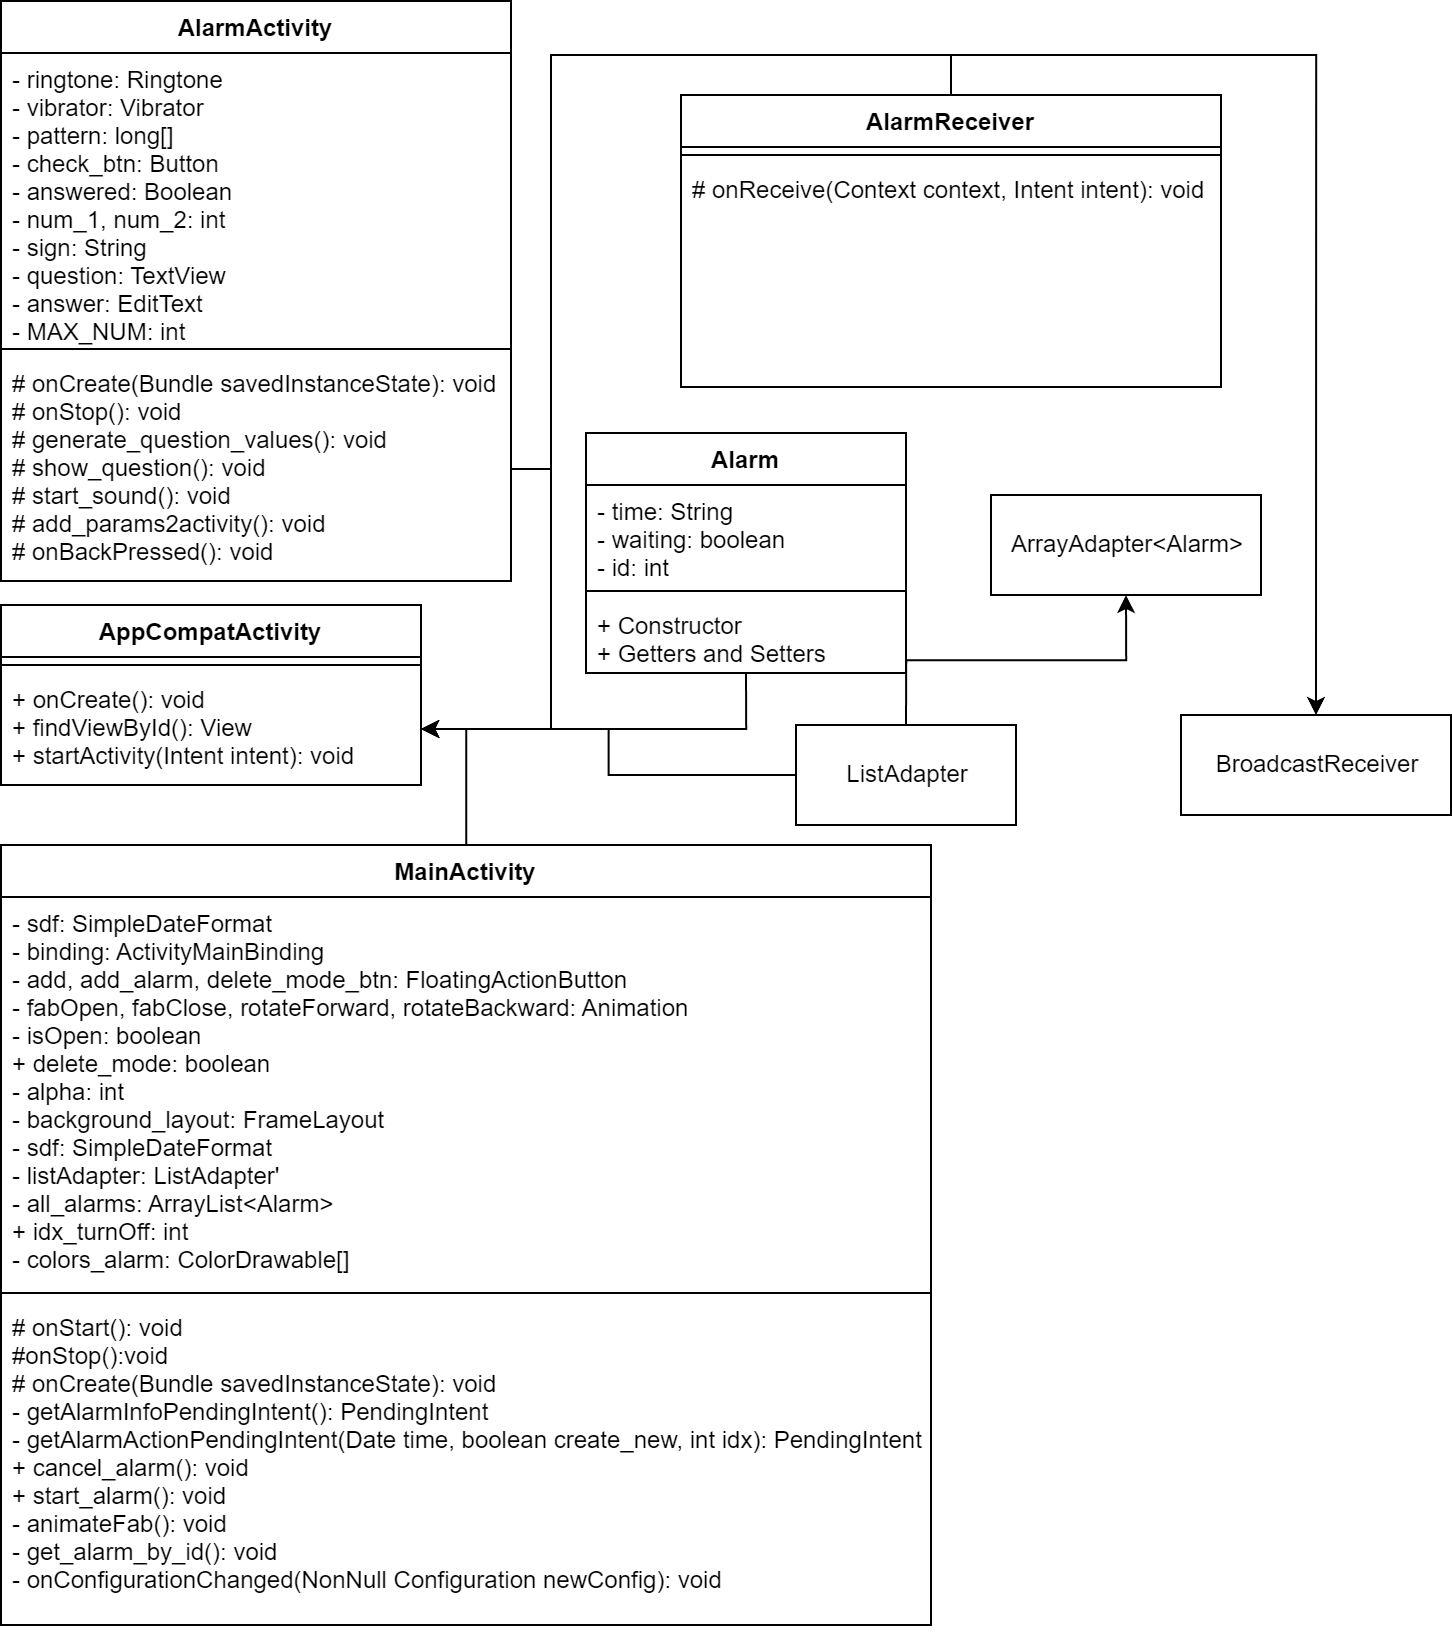

The diagram above was exported from draw.io. Its source (the exported page's mxGraphModel, read from the mxfile embedded in the PNG):
<mxGraphModel dx="2927" dy="1242" grid="1" gridSize="10" guides="1" tooltips="1" connect="1" arrows="1" fold="1" page="1" pageScale="1" pageWidth="827" pageHeight="1169" math="0" shadow="0">
  <root>
    <mxCell id="WIyWlLk6GJQsqaUBKTNV-0" />
    <mxCell id="WIyWlLk6GJQsqaUBKTNV-1" parent="WIyWlLk6GJQsqaUBKTNV-0" />
    <mxCell id="NL6j-A82V8wJpPDgZGDR-0" style="edgeStyle=orthogonalEdgeStyle;rounded=0;orthogonalLoop=1;jettySize=auto;html=1;entryX=1;entryY=0.5;entryDx=0;entryDy=0;" parent="WIyWlLk6GJQsqaUBKTNV-1" source="NL6j-A82V8wJpPDgZGDR-1" target="NL6j-A82V8wJpPDgZGDR-7" edge="1">
      <mxGeometry relative="1" as="geometry">
        <mxPoint x="-587.5" y="340" as="targetPoint" />
      </mxGeometry>
    </mxCell>
    <mxCell id="NL6j-A82V8wJpPDgZGDR-1" value="MainActivity" style="swimlane;fontStyle=1;align=center;verticalAlign=top;childLayout=stackLayout;horizontal=1;startSize=26;horizontalStack=0;resizeParent=1;resizeParentMax=0;resizeLast=0;collapsible=1;marginBottom=0;" parent="WIyWlLk6GJQsqaUBKTNV-1" vertex="1">
      <mxGeometry x="-820" y="505" width="465" height="390" as="geometry" />
    </mxCell>
    <mxCell id="NL6j-A82V8wJpPDgZGDR-2" value="- sdf: SimpleDateFormat&#10;- binding: ActivityMainBinding&#10;- add, add_alarm, delete_mode_btn: FloatingActionButton&#10;- fabOpen, fabClose, rotateForward, rotateBackward: Animation&#10;- isOpen: boolean&#10;+ delete_mode: boolean&#10;- alpha: int&#10;- background_layout: FrameLayout&#10;- sdf: SimpleDateFormat&#10;- listAdapter: ListAdapter'&#10;- all_alarms: ArrayList&lt;Alarm&gt;&#10;+ idx_turnOff: int&#10;- colors_alarm: ColorDrawable[]&#10;" style="text;strokeColor=none;fillColor=none;align=left;verticalAlign=top;spacingLeft=4;spacingRight=4;overflow=hidden;rotatable=0;points=[[0,0.5],[1,0.5]];portConstraint=eastwest;" parent="NL6j-A82V8wJpPDgZGDR-1" vertex="1">
      <mxGeometry y="26" width="465" height="194" as="geometry" />
    </mxCell>
    <mxCell id="NL6j-A82V8wJpPDgZGDR-3" value="" style="line;strokeWidth=1;fillColor=none;align=left;verticalAlign=middle;spacingTop=-1;spacingLeft=3;spacingRight=3;rotatable=0;labelPosition=right;points=[];portConstraint=eastwest;" parent="NL6j-A82V8wJpPDgZGDR-1" vertex="1">
      <mxGeometry y="220" width="465" height="8" as="geometry" />
    </mxCell>
    <mxCell id="NL6j-A82V8wJpPDgZGDR-4" value="# onStart(): void&#10;#onStop():void&#10;# onCreate(Bundle savedInstanceState): void&#10;- getAlarmInfoPendingIntent(): PendingIntent&#10;- getAlarmActionPendingIntent(Date time, boolean create_new, int idx): PendingIntent&#10;+ cancel_alarm(): void&#10;+ start_alarm(): void&#10;- animateFab(): void&#10;- get_alarm_by_id(): void&#10;- onConfigurationChanged(NonNull Configuration newConfig): void&#10;" style="text;strokeColor=none;fillColor=none;align=left;verticalAlign=top;spacingLeft=4;spacingRight=4;overflow=hidden;rotatable=0;points=[[0,0.5],[1,0.5]];portConstraint=eastwest;" parent="NL6j-A82V8wJpPDgZGDR-1" vertex="1">
      <mxGeometry y="228" width="465" height="162" as="geometry" />
    </mxCell>
    <mxCell id="NL6j-A82V8wJpPDgZGDR-5" value="AppCompatActivity" style="swimlane;fontStyle=1;align=center;verticalAlign=top;childLayout=stackLayout;horizontal=1;startSize=26;horizontalStack=0;resizeParent=1;resizeParentMax=0;resizeLast=0;collapsible=1;marginBottom=0;" parent="WIyWlLk6GJQsqaUBKTNV-1" vertex="1">
      <mxGeometry x="-820" y="385" width="210" height="90" as="geometry" />
    </mxCell>
    <mxCell id="NL6j-A82V8wJpPDgZGDR-6" value="" style="line;strokeWidth=1;fillColor=none;align=left;verticalAlign=middle;spacingTop=-1;spacingLeft=3;spacingRight=3;rotatable=0;labelPosition=right;points=[];portConstraint=eastwest;" parent="NL6j-A82V8wJpPDgZGDR-5" vertex="1">
      <mxGeometry y="26" width="210" height="8" as="geometry" />
    </mxCell>
    <mxCell id="NL6j-A82V8wJpPDgZGDR-7" value="+ onCreate(): void&#10;+ findViewById(): View&#10;+ startActivity(Intent intent): void" style="text;strokeColor=none;fillColor=none;align=left;verticalAlign=top;spacingLeft=4;spacingRight=4;overflow=hidden;rotatable=0;points=[[0,0.5],[1,0.5]];portConstraint=eastwest;" parent="NL6j-A82V8wJpPDgZGDR-5" vertex="1">
      <mxGeometry y="34" width="210" height="56" as="geometry" />
    </mxCell>
    <mxCell id="NL6j-A82V8wJpPDgZGDR-8" style="edgeStyle=orthogonalEdgeStyle;rounded=0;orthogonalLoop=1;jettySize=auto;html=1;exitX=0.5;exitY=1;exitDx=0;exitDy=0;entryX=1;entryY=0.5;entryDx=0;entryDy=0;" parent="WIyWlLk6GJQsqaUBKTNV-1" source="NL6j-A82V8wJpPDgZGDR-9" target="NL6j-A82V8wJpPDgZGDR-7" edge="1">
      <mxGeometry relative="1" as="geometry" />
    </mxCell>
    <mxCell id="NL6j-A82V8wJpPDgZGDR-9" value="Alarm" style="swimlane;fontStyle=1;align=center;verticalAlign=top;childLayout=stackLayout;horizontal=1;startSize=26;horizontalStack=0;resizeParent=1;resizeParentMax=0;resizeLast=0;collapsible=1;marginBottom=0;" parent="WIyWlLk6GJQsqaUBKTNV-1" vertex="1">
      <mxGeometry x="-527.5" y="299" width="160" height="120" as="geometry" />
    </mxCell>
    <mxCell id="NL6j-A82V8wJpPDgZGDR-10" value="- time: String&#10;- waiting: boolean&#10;- id: int" style="text;strokeColor=none;fillColor=none;align=left;verticalAlign=top;spacingLeft=4;spacingRight=4;overflow=hidden;rotatable=0;points=[[0,0.5],[1,0.5]];portConstraint=eastwest;" parent="NL6j-A82V8wJpPDgZGDR-9" vertex="1">
      <mxGeometry y="26" width="160" height="49" as="geometry" />
    </mxCell>
    <mxCell id="NL6j-A82V8wJpPDgZGDR-11" value="" style="line;strokeWidth=1;fillColor=none;align=left;verticalAlign=middle;spacingTop=-1;spacingLeft=3;spacingRight=3;rotatable=0;labelPosition=right;points=[];portConstraint=eastwest;" parent="NL6j-A82V8wJpPDgZGDR-9" vertex="1">
      <mxGeometry y="75" width="160" height="8" as="geometry" />
    </mxCell>
    <mxCell id="NL6j-A82V8wJpPDgZGDR-12" value="+ Constructor&#10;+ Getters and Setters" style="text;strokeColor=none;fillColor=none;align=left;verticalAlign=top;spacingLeft=4;spacingRight=4;overflow=hidden;rotatable=0;points=[[0,0.5],[1,0.5]];portConstraint=eastwest;" parent="NL6j-A82V8wJpPDgZGDR-9" vertex="1">
      <mxGeometry y="83" width="160" height="37" as="geometry" />
    </mxCell>
    <mxCell id="NL6j-A82V8wJpPDgZGDR-13" style="edgeStyle=orthogonalEdgeStyle;rounded=0;orthogonalLoop=1;jettySize=auto;html=1;exitX=0.5;exitY=0;exitDx=0;exitDy=0;entryX=0.5;entryY=1;entryDx=0;entryDy=0;" parent="WIyWlLk6GJQsqaUBKTNV-1" source="NL6j-A82V8wJpPDgZGDR-15" target="NL6j-A82V8wJpPDgZGDR-16" edge="1">
      <mxGeometry relative="1" as="geometry" />
    </mxCell>
    <mxCell id="NL6j-A82V8wJpPDgZGDR-14" style="edgeStyle=orthogonalEdgeStyle;rounded=0;orthogonalLoop=1;jettySize=auto;html=1;exitX=0;exitY=0.5;exitDx=0;exitDy=0;entryX=1;entryY=0.5;entryDx=0;entryDy=0;" parent="WIyWlLk6GJQsqaUBKTNV-1" source="NL6j-A82V8wJpPDgZGDR-15" target="NL6j-A82V8wJpPDgZGDR-7" edge="1">
      <mxGeometry relative="1" as="geometry" />
    </mxCell>
    <mxCell id="NL6j-A82V8wJpPDgZGDR-15" value="ListAdapter" style="html=1;" parent="WIyWlLk6GJQsqaUBKTNV-1" vertex="1" name="Object">
      <mxGeometry x="-422.5" y="445" width="110" height="50" as="geometry" />
    </mxCell>
    <mxCell id="NL6j-A82V8wJpPDgZGDR-16" value="ArrayAdapter&amp;lt;Alarm&amp;gt;" style="html=1;" parent="WIyWlLk6GJQsqaUBKTNV-1" vertex="1" name="Object">
      <mxGeometry x="-325" y="330" width="135" height="50" as="geometry" />
    </mxCell>
    <mxCell id="NL6j-A82V8wJpPDgZGDR-17" value="AlarmActivity" style="swimlane;fontStyle=1;align=center;verticalAlign=top;childLayout=stackLayout;horizontal=1;startSize=26;horizontalStack=0;resizeParent=1;resizeParentMax=0;resizeLast=0;collapsible=1;marginBottom=0;" parent="WIyWlLk6GJQsqaUBKTNV-1" vertex="1">
      <mxGeometry x="-820" y="83" width="255" height="290" as="geometry" />
    </mxCell>
    <mxCell id="NL6j-A82V8wJpPDgZGDR-18" value="- ringtone: Ringtone&#10;- vibrator: Vibrator&#10;- pattern: long[]&#10;- check_btn: Button&#10;- answered: Boolean&#10;- num_1, num_2: int&#10;- sign: String&#10;- question: TextView&#10;- answer: EditText &#10;- MAX_NUM: int&#10;" style="text;strokeColor=none;fillColor=none;align=left;verticalAlign=top;spacingLeft=4;spacingRight=4;overflow=hidden;rotatable=0;points=[[0,0.5],[1,0.5]];portConstraint=eastwest;" parent="NL6j-A82V8wJpPDgZGDR-17" vertex="1">
      <mxGeometry y="26" width="255" height="144" as="geometry" />
    </mxCell>
    <mxCell id="NL6j-A82V8wJpPDgZGDR-19" value="" style="line;strokeWidth=1;fillColor=none;align=left;verticalAlign=middle;spacingTop=-1;spacingLeft=3;spacingRight=3;rotatable=0;labelPosition=right;points=[];portConstraint=eastwest;" parent="NL6j-A82V8wJpPDgZGDR-17" vertex="1">
      <mxGeometry y="170" width="255" height="8" as="geometry" />
    </mxCell>
    <mxCell id="NL6j-A82V8wJpPDgZGDR-20" value="# onCreate(Bundle savedInstanceState): void&#10;# onStop(): void&#10;# generate_question_values(): void&#10;# show_question(): void&#10;# start_sound(): void&#10;# add_params2activity(): void&#10;# onBackPressed(): void" style="text;strokeColor=none;fillColor=none;align=left;verticalAlign=top;spacingLeft=4;spacingRight=4;overflow=hidden;rotatable=0;points=[[0,0.5],[1,0.5]];portConstraint=eastwest;" parent="NL6j-A82V8wJpPDgZGDR-17" vertex="1">
      <mxGeometry y="178" width="255" height="112" as="geometry" />
    </mxCell>
    <mxCell id="NL6j-A82V8wJpPDgZGDR-21" style="edgeStyle=orthogonalEdgeStyle;rounded=0;orthogonalLoop=1;jettySize=auto;html=1;exitX=1;exitY=0.5;exitDx=0;exitDy=0;entryX=1;entryY=0.5;entryDx=0;entryDy=0;" parent="WIyWlLk6GJQsqaUBKTNV-1" source="NL6j-A82V8wJpPDgZGDR-20" target="NL6j-A82V8wJpPDgZGDR-7" edge="1">
      <mxGeometry relative="1" as="geometry" />
    </mxCell>
    <mxCell id="NL6j-A82V8wJpPDgZGDR-31" style="edgeStyle=orthogonalEdgeStyle;rounded=0;orthogonalLoop=1;jettySize=auto;html=1;exitX=0.5;exitY=0;exitDx=0;exitDy=0;entryX=0.5;entryY=0;entryDx=0;entryDy=0;" parent="WIyWlLk6GJQsqaUBKTNV-1" source="NL6j-A82V8wJpPDgZGDR-23" target="NL6j-A82V8wJpPDgZGDR-30" edge="1">
      <mxGeometry relative="1" as="geometry" />
    </mxCell>
    <mxCell id="NL6j-A82V8wJpPDgZGDR-32" style="edgeStyle=orthogonalEdgeStyle;rounded=0;orthogonalLoop=1;jettySize=auto;html=1;exitX=0.5;exitY=0;exitDx=0;exitDy=0;entryX=1;entryY=0.5;entryDx=0;entryDy=0;" parent="WIyWlLk6GJQsqaUBKTNV-1" source="NL6j-A82V8wJpPDgZGDR-23" target="NL6j-A82V8wJpPDgZGDR-7" edge="1">
      <mxGeometry relative="1" as="geometry" />
    </mxCell>
    <mxCell id="NL6j-A82V8wJpPDgZGDR-23" value="AlarmReceiver&#10;" style="swimlane;fontStyle=1;align=center;verticalAlign=top;childLayout=stackLayout;horizontal=1;startSize=26;horizontalStack=0;resizeParent=1;resizeParentMax=0;resizeLast=0;collapsible=1;marginBottom=0;" parent="WIyWlLk6GJQsqaUBKTNV-1" vertex="1">
      <mxGeometry x="-480" y="130" width="270" height="146" as="geometry" />
    </mxCell>
    <mxCell id="NL6j-A82V8wJpPDgZGDR-25" value="" style="line;strokeWidth=1;fillColor=none;align=left;verticalAlign=middle;spacingTop=-1;spacingLeft=3;spacingRight=3;rotatable=0;labelPosition=right;points=[];portConstraint=eastwest;" parent="NL6j-A82V8wJpPDgZGDR-23" vertex="1">
      <mxGeometry y="26" width="270" height="8" as="geometry" />
    </mxCell>
    <mxCell id="NL6j-A82V8wJpPDgZGDR-26" value="# onReceive(Context context, Intent intent): void&#10;" style="text;strokeColor=none;fillColor=none;align=left;verticalAlign=top;spacingLeft=4;spacingRight=4;overflow=hidden;rotatable=0;points=[[0,0.5],[1,0.5]];portConstraint=eastwest;" parent="NL6j-A82V8wJpPDgZGDR-23" vertex="1">
      <mxGeometry y="34" width="270" height="112" as="geometry" />
    </mxCell>
    <mxCell id="NL6j-A82V8wJpPDgZGDR-30" value="BroadcastReceiver" style="html=1;" parent="WIyWlLk6GJQsqaUBKTNV-1" vertex="1" name="Object">
      <mxGeometry x="-230" y="440" width="135" height="50" as="geometry" />
    </mxCell>
  </root>
</mxGraphModel>